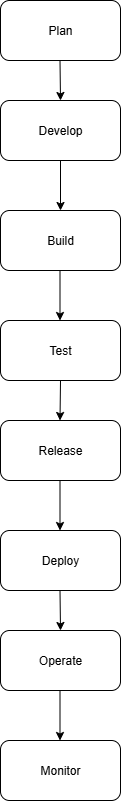

The diagram above was exported from draw.io. Its source (the exported page's mxGraphModel, read from the mxfile embedded in the PNG):
<mxGraphModel dx="1042" dy="562" grid="1" gridSize="10" guides="1" tooltips="1" connect="1" arrows="1" fold="1" page="1" pageScale="1" pageWidth="850" pageHeight="1100" math="0" shadow="0">
  <root>
    <mxCell id="0" />
    <mxCell id="1" parent="0" />
    <mxCell id="nX3tJwsM3rt0G3yom6j--1" value="Plan" style="rounded=1;whiteSpace=wrap;html=1;" vertex="1" parent="1">
      <mxGeometry x="350" y="60" width="120" height="60" as="geometry" />
    </mxCell>
    <mxCell id="nX3tJwsM3rt0G3yom6j--2" value="Develop" style="rounded=1;whiteSpace=wrap;html=1;" vertex="1" parent="1">
      <mxGeometry x="350" y="160" width="120" height="60" as="geometry" />
    </mxCell>
    <mxCell id="nX3tJwsM3rt0G3yom6j--3" value="Build" style="rounded=1;whiteSpace=wrap;html=1;" vertex="1" parent="1">
      <mxGeometry x="350" y="270" width="120" height="60" as="geometry" />
    </mxCell>
    <mxCell id="nX3tJwsM3rt0G3yom6j--4" value="Test" style="rounded=1;whiteSpace=wrap;html=1;" vertex="1" parent="1">
      <mxGeometry x="350" y="380" width="120" height="60" as="geometry" />
    </mxCell>
    <mxCell id="nX3tJwsM3rt0G3yom6j--5" value="Release" style="rounded=1;whiteSpace=wrap;html=1;" vertex="1" parent="1">
      <mxGeometry x="350" y="480" width="120" height="60" as="geometry" />
    </mxCell>
    <mxCell id="nX3tJwsM3rt0G3yom6j--6" value="Deploy" style="rounded=1;whiteSpace=wrap;html=1;" vertex="1" parent="1">
      <mxGeometry x="350" y="590" width="120" height="60" as="geometry" />
    </mxCell>
    <mxCell id="nX3tJwsM3rt0G3yom6j--7" value="Operate" style="rounded=1;whiteSpace=wrap;html=1;" vertex="1" parent="1">
      <mxGeometry x="350" y="690" width="120" height="60" as="geometry" />
    </mxCell>
    <mxCell id="nX3tJwsM3rt0G3yom6j--8" value="Monitor" style="rounded=1;whiteSpace=wrap;html=1;" vertex="1" parent="1">
      <mxGeometry x="350" y="800" width="120" height="60" as="geometry" />
    </mxCell>
    <mxCell id="nX3tJwsM3rt0G3yom6j--13" value="" style="endArrow=classic;html=1;rounded=0;" edge="1" parent="1">
      <mxGeometry width="50" height="50" relative="1" as="geometry">
        <mxPoint x="409.5" y="120" as="sourcePoint" />
        <mxPoint x="410" y="160" as="targetPoint" />
      </mxGeometry>
    </mxCell>
    <mxCell id="nX3tJwsM3rt0G3yom6j--14" value="" style="endArrow=classic;html=1;rounded=0;exitX=0.5;exitY=1;exitDx=0;exitDy=0;" edge="1" parent="1" source="nX3tJwsM3rt0G3yom6j--2" target="nX3tJwsM3rt0G3yom6j--3">
      <mxGeometry width="50" height="50" relative="1" as="geometry">
        <mxPoint x="430" y="240" as="sourcePoint" />
        <mxPoint x="420" y="170" as="targetPoint" />
      </mxGeometry>
    </mxCell>
    <mxCell id="nX3tJwsM3rt0G3yom6j--15" value="" style="endArrow=classic;html=1;rounded=0;exitX=0.5;exitY=1;exitDx=0;exitDy=0;" edge="1" parent="1">
      <mxGeometry width="50" height="50" relative="1" as="geometry">
        <mxPoint x="409.5" y="330" as="sourcePoint" />
        <mxPoint x="409.5" y="380" as="targetPoint" />
      </mxGeometry>
    </mxCell>
    <mxCell id="nX3tJwsM3rt0G3yom6j--16" value="" style="endArrow=classic;html=1;rounded=0;exitX=0.5;exitY=1;exitDx=0;exitDy=0;" edge="1" parent="1">
      <mxGeometry width="50" height="50" relative="1" as="geometry">
        <mxPoint x="409.5" y="540" as="sourcePoint" />
        <mxPoint x="409.5" y="590" as="targetPoint" />
      </mxGeometry>
    </mxCell>
    <mxCell id="nX3tJwsM3rt0G3yom6j--17" value="" style="endArrow=classic;html=1;rounded=0;exitX=0.5;exitY=1;exitDx=0;exitDy=0;" edge="1" parent="1" source="nX3tJwsM3rt0G3yom6j--4">
      <mxGeometry width="50" height="50" relative="1" as="geometry">
        <mxPoint x="410" y="440" as="sourcePoint" />
        <mxPoint x="409.5" y="480" as="targetPoint" />
      </mxGeometry>
    </mxCell>
    <mxCell id="nX3tJwsM3rt0G3yom6j--18" value="" style="endArrow=classic;html=1;rounded=0;exitX=0.5;exitY=1;exitDx=0;exitDy=0;" edge="1" parent="1">
      <mxGeometry width="50" height="50" relative="1" as="geometry">
        <mxPoint x="409.5" y="750" as="sourcePoint" />
        <mxPoint x="409.5" y="800" as="targetPoint" />
      </mxGeometry>
    </mxCell>
    <mxCell id="nX3tJwsM3rt0G3yom6j--19" value="" style="endArrow=classic;html=1;rounded=0;exitX=0.5;exitY=1;exitDx=0;exitDy=0;" edge="1" parent="1">
      <mxGeometry width="50" height="50" relative="1" as="geometry">
        <mxPoint x="409.5" y="650" as="sourcePoint" />
        <mxPoint x="410" y="690" as="targetPoint" />
      </mxGeometry>
    </mxCell>
  </root>
</mxGraphModel>